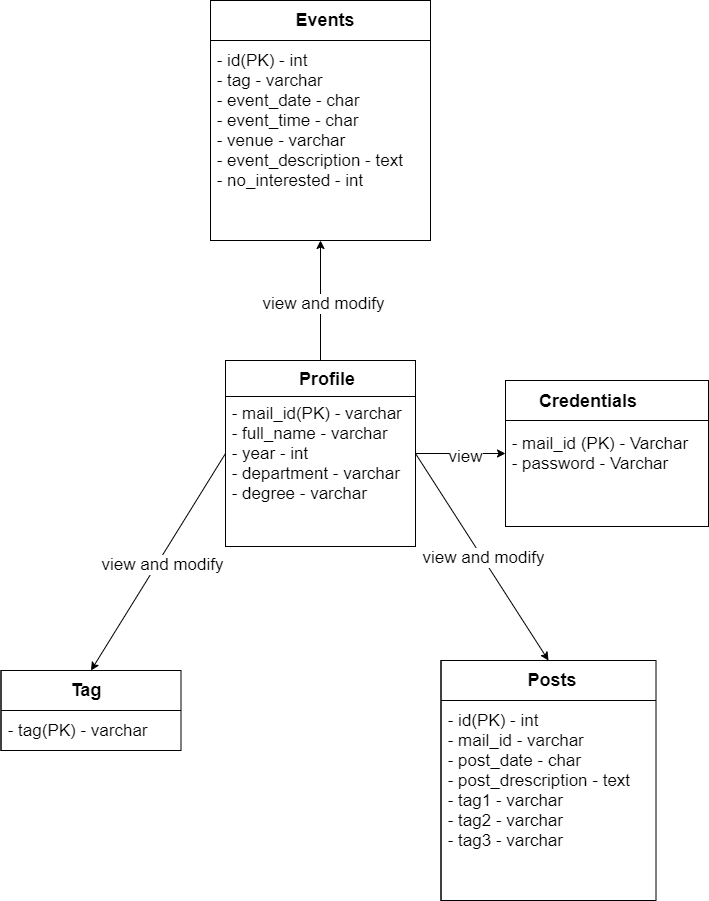

The diagram above was exported from draw.io. Its source (the exported page's mxGraphModel, read from the mxfile embedded in the PNG):
<mxGraphModel dx="5053" dy="2413" grid="1" gridSize="10" guides="1" tooltips="1" connect="1" arrows="1" fold="1" page="1" pageScale="1" pageWidth="850" pageHeight="1100" math="0" shadow="0" extFonts="Permanent Marker^https://fonts.googleapis.com/css?family=Permanent+Marker">
  <root>
    <object label="" rewgt="sdfsadf" id="0">
      <mxCell />
    </object>
    <mxCell id="1" parent="0" />
    <mxCell id="10KlgCqrH8zT4cJR8SQz-18" value="&lt;font style=&quot;font-size: 17px&quot;&gt;&amp;nbsp;- mail_id (PK) - Varchar&lt;br&gt;&amp;nbsp;- password - Varchar&lt;/font&gt;" style="shape=internalStorage;whiteSpace=wrap;html=1;backgroundOutline=1;dx=0;dy=40;align=left;" vertex="1" parent="1">
      <mxGeometry x="610" y="490" width="203" height="146" as="geometry" />
    </mxCell>
    <mxCell id="10KlgCqrH8zT4cJR8SQz-19" value="&lt;font style=&quot;font-size: 17px&quot;&gt;&amp;nbsp;- mail_id(PK) - varchar&lt;br&gt;&amp;nbsp;- full_name - varchar&lt;br&gt;&amp;nbsp;- year - int&lt;br&gt;&amp;nbsp;- department - varchar&amp;nbsp;&lt;br&gt;&amp;nbsp;- degree - varchar&lt;/font&gt;" style="shape=internalStorage;whiteSpace=wrap;html=1;backgroundOutline=1;dx=0;dy=36;align=left;" vertex="1" parent="1">
      <mxGeometry x="330" y="470" width="190" height="186" as="geometry" />
    </mxCell>
    <mxCell id="10KlgCqrH8zT4cJR8SQz-20" value="&lt;font style=&quot;font-size: 17px&quot;&gt;&amp;nbsp;- id(PK) - int&lt;br&gt;&amp;nbsp;- tag - varchar&lt;br&gt;&amp;nbsp;- event_date - char&lt;br&gt;&amp;nbsp;- event_time - char&lt;br&gt;&amp;nbsp;- venue - varchar&lt;br&gt;&amp;nbsp;- event_description - text&lt;br&gt;&amp;nbsp;- no_interested - int&amp;nbsp;&lt;/font&gt;" style="shape=internalStorage;whiteSpace=wrap;html=1;backgroundOutline=1;dx=0;dy=40;align=left;" vertex="1" parent="1">
      <mxGeometry x="315" y="110" width="220" height="240" as="geometry" />
    </mxCell>
    <mxCell id="10KlgCqrH8zT4cJR8SQz-21" value="&lt;font style=&quot;font-size: 17px&quot;&gt;&amp;nbsp;- id(PK) - int&lt;br&gt;&amp;nbsp;- mail_id - varchar&lt;br&gt;&amp;nbsp;- post_date - char&lt;br&gt;&amp;nbsp;- post_drescription - text&lt;br&gt;&amp;nbsp;- tag1 - varchar&lt;br&gt;&amp;nbsp;- tag2 - varchar&lt;br&gt;&amp;nbsp;- tag3 - varchar&lt;/font&gt;" style="shape=internalStorage;whiteSpace=wrap;html=1;backgroundOutline=1;dx=0;dy=40;align=left;" vertex="1" parent="1">
      <mxGeometry x="545.5" y="770" width="215" height="240" as="geometry" />
    </mxCell>
    <mxCell id="10KlgCqrH8zT4cJR8SQz-22" value="Credentials" style="text;html=1;strokeColor=none;fillColor=none;align=center;verticalAlign=middle;whiteSpace=wrap;rounded=0;fontSize=18;fontStyle=1" vertex="1" parent="1">
      <mxGeometry x="643" y="491" width="100" height="40" as="geometry" />
    </mxCell>
    <mxCell id="10KlgCqrH8zT4cJR8SQz-23" value="&lt;b&gt;Profile&lt;/b&gt;" style="text;html=1;strokeColor=none;fillColor=none;align=center;verticalAlign=middle;whiteSpace=wrap;rounded=0;fontSize=18;" vertex="1" parent="1">
      <mxGeometry x="412" y="479" width="40" height="20" as="geometry" />
    </mxCell>
    <mxCell id="10KlgCqrH8zT4cJR8SQz-24" value="Events" style="text;html=1;strokeColor=none;fillColor=none;align=center;verticalAlign=middle;whiteSpace=wrap;rounded=0;fontSize=18;fontStyle=1" vertex="1" parent="1">
      <mxGeometry x="380" y="110" width="100" height="40" as="geometry" />
    </mxCell>
    <mxCell id="10KlgCqrH8zT4cJR8SQz-25" value="&lt;b&gt;Posts&lt;/b&gt;" style="text;html=1;strokeColor=none;fillColor=none;align=center;verticalAlign=middle;whiteSpace=wrap;rounded=0;fontSize=18;" vertex="1" parent="1">
      <mxGeometry x="636.5" y="780" width="40" height="20" as="geometry" />
    </mxCell>
    <mxCell id="10KlgCqrH8zT4cJR8SQz-26" value="&lt;br&gt;&lt;br&gt;&amp;nbsp;- tag(PK) - varchar" style="shape=internalStorage;whiteSpace=wrap;html=1;backgroundOutline=1;dx=0;dy=40;align=left;fontSize=17;" vertex="1" parent="1">
      <mxGeometry x="105.5" y="780" width="180" height="80" as="geometry" />
    </mxCell>
    <mxCell id="10KlgCqrH8zT4cJR8SQz-27" value="&lt;b&gt;Tag&lt;/b&gt;" style="text;html=1;strokeColor=none;fillColor=none;align=center;verticalAlign=middle;whiteSpace=wrap;rounded=0;fontSize=18;" vertex="1" parent="1">
      <mxGeometry x="170.5" y="790" width="40" height="20" as="geometry" />
    </mxCell>
    <mxCell id="10KlgCqrH8zT4cJR8SQz-30" value="" style="endArrow=classic;html=1;fontSize=18;exitX=0;exitY=0.5;exitDx=0;exitDy=0;entryX=0.5;entryY=0;entryDx=0;entryDy=0;" edge="1" parent="1" source="10KlgCqrH8zT4cJR8SQz-19" target="10KlgCqrH8zT4cJR8SQz-26">
      <mxGeometry relative="1" as="geometry">
        <mxPoint x="540" y="460" as="sourcePoint" />
        <mxPoint x="640" y="460" as="targetPoint" />
      </mxGeometry>
    </mxCell>
    <mxCell id="10KlgCqrH8zT4cJR8SQz-31" value="&lt;font style=&quot;font-size: 17px&quot;&gt;view and modify&lt;/font&gt;" style="edgeLabel;resizable=0;html=1;align=center;verticalAlign=middle;" connectable="0" vertex="1" parent="10KlgCqrH8zT4cJR8SQz-30">
      <mxGeometry relative="1" as="geometry" />
    </mxCell>
    <mxCell id="10KlgCqrH8zT4cJR8SQz-33" value="" style="endArrow=classic;html=1;fontSize=18;exitX=1;exitY=0.5;exitDx=0;exitDy=0;entryX=0.5;entryY=0;entryDx=0;entryDy=0;" edge="1" parent="1" source="10KlgCqrH8zT4cJR8SQz-19" target="10KlgCqrH8zT4cJR8SQz-21">
      <mxGeometry relative="1" as="geometry">
        <mxPoint x="680" y="560" as="sourcePoint" />
        <mxPoint x="780" y="560" as="targetPoint" />
      </mxGeometry>
    </mxCell>
    <mxCell id="10KlgCqrH8zT4cJR8SQz-34" value="&lt;font style=&quot;font-size: 17px&quot;&gt;view and modify&lt;/font&gt;" style="edgeLabel;resizable=0;html=1;align=center;verticalAlign=middle;" connectable="0" vertex="1" parent="10KlgCqrH8zT4cJR8SQz-33">
      <mxGeometry relative="1" as="geometry" />
    </mxCell>
    <mxCell id="10KlgCqrH8zT4cJR8SQz-36" value="" style="endArrow=classic;html=1;fontSize=18;exitX=0.5;exitY=0;exitDx=0;exitDy=0;entryX=0.5;entryY=1;entryDx=0;entryDy=0;" edge="1" parent="1" source="10KlgCqrH8zT4cJR8SQz-19" target="10KlgCqrH8zT4cJR8SQz-20">
      <mxGeometry relative="1" as="geometry">
        <mxPoint x="140" y="510" as="sourcePoint" />
        <mxPoint x="240" y="510" as="targetPoint" />
      </mxGeometry>
    </mxCell>
    <mxCell id="10KlgCqrH8zT4cJR8SQz-37" value="&lt;font style=&quot;font-size: 17px&quot;&gt;view and modify&lt;/font&gt;" style="edgeLabel;resizable=0;html=1;align=center;verticalAlign=middle;" connectable="0" vertex="1" parent="10KlgCqrH8zT4cJR8SQz-36">
      <mxGeometry relative="1" as="geometry" />
    </mxCell>
    <mxCell id="10KlgCqrH8zT4cJR8SQz-38" value="" style="endArrow=classic;html=1;fontSize=18;exitX=1;exitY=0.5;exitDx=0;exitDy=0;entryX=0;entryY=0.5;entryDx=0;entryDy=0;" edge="1" parent="1" source="10KlgCqrH8zT4cJR8SQz-19" target="10KlgCqrH8zT4cJR8SQz-18">
      <mxGeometry relative="1" as="geometry">
        <mxPoint x="610" y="330" as="sourcePoint" />
        <mxPoint x="710" y="330" as="targetPoint" />
      </mxGeometry>
    </mxCell>
    <mxCell id="10KlgCqrH8zT4cJR8SQz-39" value="&lt;font style=&quot;font-size: 17px&quot;&gt;view&lt;/font&gt;" style="edgeLabel;resizable=0;html=1;align=center;verticalAlign=middle;" connectable="0" vertex="1" parent="10KlgCqrH8zT4cJR8SQz-38">
      <mxGeometry relative="1" as="geometry" />
    </mxCell>
  </root>
</mxGraphModel>